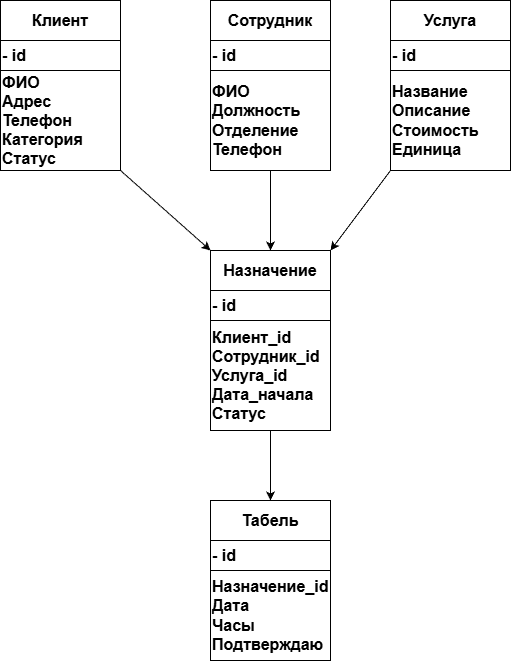

The diagram above was exported from draw.io. Its source (the exported page's mxGraphModel, read from the mxfile embedded in the PNG):
<mxGraphModel dx="466" dy="759" grid="1" gridSize="10" guides="1" tooltips="1" connect="1" arrows="1" fold="1" page="1" pageScale="1" pageWidth="827" pageHeight="1169" math="0" shadow="0">
  <root>
    <mxCell id="0" />
    <mxCell id="1" parent="0" />
    <mxCell id="AGwX3l5BglFdEOwDpmPW-1" parent="1" style="rounded=0;whiteSpace=wrap;html=1;" value="&lt;font style=&quot;font-size: 16px;&quot;&gt;&lt;b&gt;Клиент&lt;/b&gt;&lt;/font&gt;" vertex="1">
      <mxGeometry height="40" width="120" x="180" y="240" as="geometry" />
    </mxCell>
    <mxCell id="AGwX3l5BglFdEOwDpmPW-2" parent="1" style="rounded=0;whiteSpace=wrap;html=1;align=left;" value="&lt;font style=&quot;font-size: 16px;&quot;&gt;&lt;b&gt;- id&lt;/b&gt;&lt;/font&gt;" vertex="1">
      <mxGeometry height="30" width="120" x="180" y="280" as="geometry" />
    </mxCell>
    <mxCell id="AGwX3l5BglFdEOwDpmPW-3" parent="1" style="rounded=0;whiteSpace=wrap;html=1;align=left;" value="&lt;b&gt;&lt;font style=&quot;font-size: 16px;&quot;&gt;ФИО&lt;/font&gt;&lt;/b&gt;&lt;div&gt;&lt;b&gt;&lt;font style=&quot;font-size: 16px;&quot;&gt;Адрес&lt;/font&gt;&lt;/b&gt;&lt;/div&gt;&lt;div&gt;&lt;b&gt;&lt;font style=&quot;font-size: 16px;&quot;&gt;Телефон&lt;/font&gt;&lt;/b&gt;&lt;/div&gt;&lt;div&gt;&lt;b&gt;&lt;font style=&quot;font-size: 16px;&quot;&gt;Категория&lt;/font&gt;&lt;/b&gt;&lt;/div&gt;&lt;div&gt;&lt;b&gt;&lt;font style=&quot;font-size: 16px;&quot;&gt;Статус&lt;/font&gt;&lt;/b&gt;&lt;/div&gt;" vertex="1">
      <mxGeometry height="100" width="120" x="180" y="310" as="geometry" />
    </mxCell>
    <mxCell id="AGwX3l5BglFdEOwDpmPW-4" parent="1" style="rounded=0;whiteSpace=wrap;html=1;" value="&lt;b&gt;&lt;font style=&quot;font-size: 16px;&quot;&gt;Сотрудник&lt;/font&gt;&lt;/b&gt;" vertex="1">
      <mxGeometry height="40" width="120" x="390" y="240" as="geometry" />
    </mxCell>
    <mxCell id="AGwX3l5BglFdEOwDpmPW-6" parent="1" style="rounded=0;whiteSpace=wrap;html=1;align=left;" value="&lt;font style=&quot;font-size: 16px;&quot;&gt;&lt;b&gt;- id&lt;/b&gt;&lt;/font&gt;" vertex="1">
      <mxGeometry height="30" width="120" x="390" y="280" as="geometry" />
    </mxCell>
    <mxCell id="AGwX3l5BglFdEOwDpmPW-20" edge="1" parent="1" source="AGwX3l5BglFdEOwDpmPW-7" style="edgeStyle=orthogonalEdgeStyle;rounded=0;orthogonalLoop=1;jettySize=auto;html=1;exitX=0.5;exitY=1;exitDx=0;exitDy=0;entryX=0.5;entryY=0;entryDx=0;entryDy=0;" target="AGwX3l5BglFdEOwDpmPW-11">
      <mxGeometry relative="1" as="geometry" />
    </mxCell>
    <mxCell id="AGwX3l5BglFdEOwDpmPW-7" parent="1" style="rounded=0;whiteSpace=wrap;html=1;align=left;" value="&lt;b&gt;&lt;font style=&quot;font-size: 16px;&quot;&gt;ФИО&lt;/font&gt;&lt;/b&gt;&lt;div&gt;&lt;b&gt;&lt;font style=&quot;font-size: 16px;&quot;&gt;Должность&lt;/font&gt;&lt;/b&gt;&lt;/div&gt;&lt;div&gt;&lt;b&gt;&lt;font style=&quot;font-size: 16px;&quot;&gt;Отделение&lt;/font&gt;&lt;/b&gt;&lt;/div&gt;&lt;div&gt;&lt;b&gt;&lt;font style=&quot;font-size: 16px;&quot;&gt;Телефон&lt;/font&gt;&lt;/b&gt;&lt;/div&gt;" vertex="1">
      <mxGeometry height="100" width="120" x="390" y="310" as="geometry" />
    </mxCell>
    <mxCell id="AGwX3l5BglFdEOwDpmPW-8" parent="1" style="rounded=0;whiteSpace=wrap;html=1;" value="&lt;b&gt;&lt;font style=&quot;font-size: 16px;&quot;&gt;Услуга&lt;/font&gt;&lt;/b&gt;" vertex="1">
      <mxGeometry height="40" width="120" x="570" y="240" as="geometry" />
    </mxCell>
    <mxCell id="AGwX3l5BglFdEOwDpmPW-9" parent="1" style="rounded=0;whiteSpace=wrap;html=1;align=left;" value="&lt;font style=&quot;font-size: 16px;&quot;&gt;&lt;b&gt;- id&lt;/b&gt;&lt;/font&gt;" vertex="1">
      <mxGeometry height="30" width="120" x="570" y="280" as="geometry" />
    </mxCell>
    <mxCell id="AGwX3l5BglFdEOwDpmPW-10" parent="1" style="rounded=0;whiteSpace=wrap;html=1;align=left;" value="&lt;b&gt;&lt;font style=&quot;font-size: 16px;&quot;&gt;Название&lt;/font&gt;&lt;/b&gt;&lt;div&gt;&lt;b&gt;&lt;font style=&quot;font-size: 16px;&quot;&gt;Описание&lt;/font&gt;&lt;/b&gt;&lt;/div&gt;&lt;div&gt;&lt;b&gt;&lt;font style=&quot;font-size: 16px;&quot;&gt;Стоимость&lt;/font&gt;&lt;/b&gt;&lt;/div&gt;&lt;div&gt;&lt;b&gt;&lt;font style=&quot;font-size: 16px;&quot;&gt;Единица&lt;/font&gt;&lt;/b&gt;&lt;/div&gt;" vertex="1">
      <mxGeometry height="100" width="120" x="570" y="310" as="geometry" />
    </mxCell>
    <mxCell id="AGwX3l5BglFdEOwDpmPW-11" parent="1" style="rounded=0;whiteSpace=wrap;html=1;" value="&lt;font style=&quot;font-size: 16px;&quot;&gt;&lt;b&gt;Назначение&lt;/b&gt;&lt;/font&gt;" vertex="1">
      <mxGeometry height="40" width="120" x="390" y="490" as="geometry" />
    </mxCell>
    <mxCell id="AGwX3l5BglFdEOwDpmPW-15" edge="1" parent="1" source="AGwX3l5BglFdEOwDpmPW-12" style="edgeStyle=orthogonalEdgeStyle;rounded=0;orthogonalLoop=1;jettySize=auto;html=1;" target="AGwX3l5BglFdEOwDpmPW-14" value="">
      <mxGeometry relative="1" as="geometry" />
    </mxCell>
    <mxCell id="AGwX3l5BglFdEOwDpmPW-12" parent="1" style="rounded=0;whiteSpace=wrap;html=1;align=left;" value="&lt;font style=&quot;font-size: 16px;&quot;&gt;&lt;b&gt;- id&lt;/b&gt;&lt;/font&gt;" vertex="1">
      <mxGeometry height="30" width="120" x="390" y="530" as="geometry" />
    </mxCell>
    <mxCell id="AGwX3l5BglFdEOwDpmPW-23" edge="1" parent="1" source="AGwX3l5BglFdEOwDpmPW-14" style="edgeStyle=orthogonalEdgeStyle;rounded=0;orthogonalLoop=1;jettySize=auto;html=1;exitX=0.5;exitY=1;exitDx=0;exitDy=0;entryX=0.5;entryY=0;entryDx=0;entryDy=0;" target="AGwX3l5BglFdEOwDpmPW-16">
      <mxGeometry relative="1" as="geometry" />
    </mxCell>
    <mxCell id="AGwX3l5BglFdEOwDpmPW-14" parent="1" style="whiteSpace=wrap;html=1;align=left;rounded=0;" value="&lt;b&gt;&lt;font style=&quot;font-size: 16px;&quot;&gt;Клиент_id&lt;/font&gt;&lt;/b&gt;&lt;div&gt;&lt;b&gt;&lt;font style=&quot;font-size: 16px;&quot;&gt;Сотрудник_id&lt;/font&gt;&lt;/b&gt;&lt;/div&gt;&lt;div&gt;&lt;b&gt;&lt;font style=&quot;font-size: 16px;&quot;&gt;Услуга_id&lt;/font&gt;&lt;/b&gt;&lt;/div&gt;&lt;div&gt;&lt;b&gt;&lt;font style=&quot;font-size: 16px;&quot;&gt;Дата_начала&lt;/font&gt;&lt;/b&gt;&lt;/div&gt;&lt;div&gt;&lt;b&gt;&lt;font style=&quot;font-size: 16px;&quot;&gt;Статус&lt;/font&gt;&lt;/b&gt;&lt;/div&gt;" vertex="1">
      <mxGeometry height="110" width="120" x="390" y="560" as="geometry" />
    </mxCell>
    <mxCell id="AGwX3l5BglFdEOwDpmPW-16" parent="1" style="rounded=0;whiteSpace=wrap;html=1;" value="&lt;b&gt;&lt;font style=&quot;font-size: 16px;&quot;&gt;Табель&lt;/font&gt;&lt;/b&gt;" vertex="1">
      <mxGeometry height="40" width="120" x="390" y="740" as="geometry" />
    </mxCell>
    <mxCell id="AGwX3l5BglFdEOwDpmPW-17" parent="1" style="rounded=0;whiteSpace=wrap;html=1;align=left;" value="&lt;font style=&quot;font-size: 16px;&quot;&gt;&lt;b&gt;- id&lt;/b&gt;&lt;/font&gt;" vertex="1">
      <mxGeometry height="30" width="120" x="390" y="780" as="geometry" />
    </mxCell>
    <mxCell id="AGwX3l5BglFdEOwDpmPW-18" parent="1" style="rounded=0;whiteSpace=wrap;html=1;align=left;" value="&lt;b&gt;&lt;font style=&quot;font-size: 16px;&quot;&gt;Назначение_id&lt;/font&gt;&lt;/b&gt;&lt;div&gt;&lt;b&gt;&lt;font style=&quot;font-size: 16px;&quot;&gt;Дата&lt;/font&gt;&lt;/b&gt;&lt;/div&gt;&lt;div&gt;&lt;b&gt;&lt;font style=&quot;font-size: 16px;&quot;&gt;Часы&lt;/font&gt;&lt;/b&gt;&lt;/div&gt;&lt;div&gt;&lt;b&gt;&lt;font style=&quot;font-size: 16px;&quot;&gt;Подтверждаю&lt;/font&gt;&lt;/b&gt;&lt;/div&gt;" vertex="1">
      <mxGeometry height="90" width="120" x="390" y="810" as="geometry" />
    </mxCell>
    <mxCell id="AGwX3l5BglFdEOwDpmPW-19" edge="1" parent="1" style="endArrow=classic;html=1;rounded=0;entryX=0;entryY=0;entryDx=0;entryDy=0;" target="AGwX3l5BglFdEOwDpmPW-11" value="">
      <mxGeometry height="50" relative="1" width="50" as="geometry">
        <mxPoint x="300" y="410" as="sourcePoint" />
        <mxPoint x="350" y="360" as="targetPoint" />
      </mxGeometry>
    </mxCell>
    <mxCell id="AGwX3l5BglFdEOwDpmPW-22" edge="1" parent="1" style="endArrow=classic;html=1;rounded=0;entryX=1;entryY=0;entryDx=0;entryDy=0;" target="AGwX3l5BglFdEOwDpmPW-11" value="">
      <mxGeometry height="50" relative="1" width="50" as="geometry">
        <mxPoint x="570" y="410" as="sourcePoint" />
        <mxPoint x="620" y="360" as="targetPoint" />
      </mxGeometry>
    </mxCell>
  </root>
</mxGraphModel>